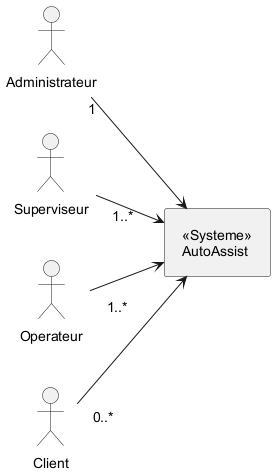

The diagram above was rendered by PlantUML. Its source (embedded in the PNG):
@startuml diagramme_contexte
skinparam backgroundColor white
skinparam defaultFontName Arial
skinparam defaultFontSize 14
skinparam packageStyle rectangle
skinparam actorStyle default
skinparam padding 8

left to right direction

actor "Administrateur" as admin
actor "Superviseur" as sup
actor "Operateur" as op
actor "Client" as client

rectangle "<<Systeme>>\nAutoAssist" as sys {
}

admin "1" --> sys
sup "1..*" --> sys
op "1..*" --> sys
client "0..*" --> sys

@enduml